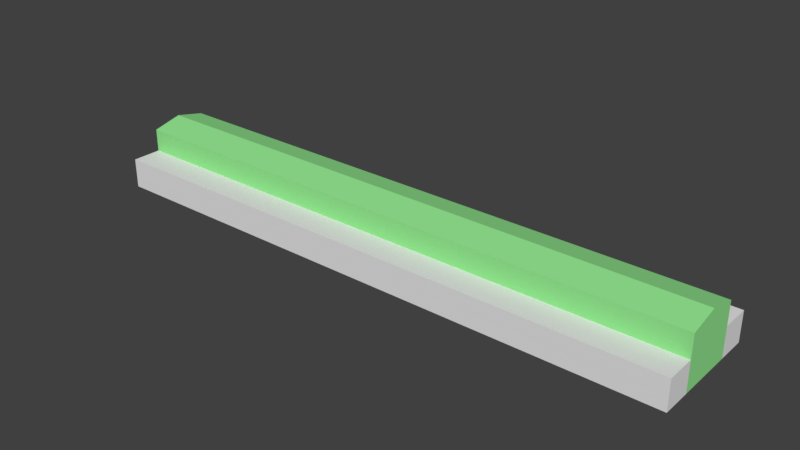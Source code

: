 # Source: Wire.blend  (saved by Blender 2.78.0; exported with 4.5.12 LTS)
import bpy
from mathutils import Matrix  # noqa: F401  (used for matrix-valued properties, if any)

bpy.ops.wm.read_factory_settings(use_empty=True)
scene = bpy.context.scene
scene.name = 'Scene'

# ---- collections
col_collection_1 = bpy.data.collections.new('Collection 1'); scene.collection.children.link(col_collection_1)

# ---- materials (node trees are filled in below, after node groups)
mat_wirebase = bpy.data.materials.new('WireBase')
mat_wirebase.alpha_threshold = 0.0
mat_wirebase.use_transparent_shadow = False
mat_wirebase.roughness = 0.5
mat_wirebase.line_color = (0.0, 0.0, 0.0, 1.0)
mat_greenlight = bpy.data.materials.new('GreenLight')
mat_greenlight.alpha_threshold = 0.0
mat_greenlight.use_transparent_shadow = False
mat_greenlight.diffuse_color = (0.2959, 0.8, 0.2801, 1.0)
mat_greenlight.roughness = 0.5

# ---- material node trees

# ---- world
world_world = bpy.data.worlds.new('World'); scene.world = world_world
world_world.color = (0.05088, 0.05088, 0.05088)
world_world.use_sun_shadow = False
world_world.sun_shadow_jitter_overblur = 0.0
world_world.cycles.sampling_method = 'MANUAL'

# ---- meshes
me_cube = bpy.data.meshes.new('Cube')
me_cube.from_pydata([(0.5, 0.1, 0.0), (0.5, -0.1, 0.0), (-0.5, -0.1, 0.0), (-0.5, 0.1, 0.0), (0.5, 0.1, 0.05), (0.5, -0.1, 0.05), (-0.5, -0.1, 0.05), (-0.5, 0.1, 0.05), (0.5, -7.451e-09, 0.0), (-0.5, 5.215e-08, 0.0), (0.5, -1.565e-07, 0.05), (-0.5, 3.725e-08, 0.05), (-0.5, 0.05, 0.0), (-0.5, 0.05, 0.05), (0.5, 0.05, 0.0), (0.5, 0.05, 0.05), (0.5, -0.05, 0.0), (0.5, -0.05, 0.05), (-0.5, -0.05, 0.0), (-0.5, -0.05, 0.05), (0.5, 0.05, 0.08858), (0.5, -1.565e-07, 0.1), (-0.5, -0.05, 0.08858), (-0.5, 3.725e-08, 0.1), (-0.5, 0.05, 0.08858), (0.5, -0.05, 0.08858)], [], [(16, 1, 2, 18), (17, 19, 6, 5), (16, 17, 5, 1), (1, 5, 6, 2), (12, 13, 7, 3), (4, 0, 3, 7), (18, 19, 11, 9), (14, 15, 10, 8), (15, 13, 24, 20), (14, 8, 9, 12), (0, 14, 12, 3), (4, 7, 13, 15), (0, 4, 15, 14), (9, 11, 13, 12), (2, 6, 19, 18), (8, 10, 17, 16), (10, 15, 20, 21), (8, 16, 18, 9), (20, 24, 23, 21), (21, 23, 22, 25), (19, 17, 25, 22), (13, 11, 23, 24), (11, 19, 22, 23), (17, 10, 21, 25)])
me_cube.polygons.foreach_set('material_index', [0, 0, 0, 0, 0, 0, 1, 1, 1, 0, 0, 0, 0, 1, 0, 1, 1, 0, 1, 1, 1, 1, 1, 1])
me_cube.materials.append(mat_wirebase)
me_cube.materials.append(mat_greenlight)
me_cube.use_remesh_preserve_volume = False
me_cube.use_remesh_preserve_attributes = False
me_cube.use_mirror_vertex_groups = False
me_cube.update()

# ---- objects
ob_cube = bpy.data.objects.new('Cube', me_cube)

# ---- transforms, parenting, visibility, modifiers, constraints
ob_cube.location = (0.0, 0.0, 0.0)
ob_cube.lock_rotations_4d = False
ob_cube.empty_display_type = 'ARROWS'
ob_cube.lineart.crease_threshold = 0.0

# ---- collection membership
col_collection_1.objects.link(ob_cube)

# ---- scene / render settings (as saved in the file)
scene.frame_start = 1; scene.frame_end = 250; scene.frame_set(1)
scene.render.engine = 'BLENDER_EEVEE_NEXT'
scene.render.resolution_percentage = 50
scene.render.dither_intensity = 0.0
scene.cycles.use_denoising = False
scene.cycles.samples = 128
scene.cycles.sampling_pattern = 'TABULATED_SOBOL'
scene.cycles.light_sampling_threshold = 0.0
scene.cycles.use_adaptive_sampling = False
scene.cycles.use_light_tree = False
scene.cycles.blur_glossy = 0.0
scene.cycles.sample_clamp_indirect = 0.0
scene.view_settings.view_transform = 'Standard'
bpy.context.view_layer.update()

# ---- added for rendering (the .blend has no active camera and no usable light): camera, sun
cam_auto = bpy.data.cameras.new('AutoCamera')
cam_auto.lens = 50.0
cam_auto.sensor_width = 36.0
cam_auto.clip_end = 1000.0
ob_auto_camera = bpy.data.objects.new('AutoCamera', cam_auto)
scene.collection.objects.link(ob_auto_camera)
ob_auto_camera.location = (0.948074, -1.13769, 0.808459)
ob_auto_camera.rotation_euler = (1.09748, -7.21219e-08, 0.694738)
scene.camera = ob_auto_camera
light_auto_sun = bpy.data.lights.new('AutoSun', 'SUN')
light_auto_sun.energy = 3.0
light_auto_sun.angle = 0.0523599
ob_auto_sun = bpy.data.objects.new('AutoSun', light_auto_sun)
scene.collection.objects.link(ob_auto_sun)
ob_auto_sun.rotation_euler = (0.872665, 0.174533, 0.523599)
bpy.context.view_layer.update()
